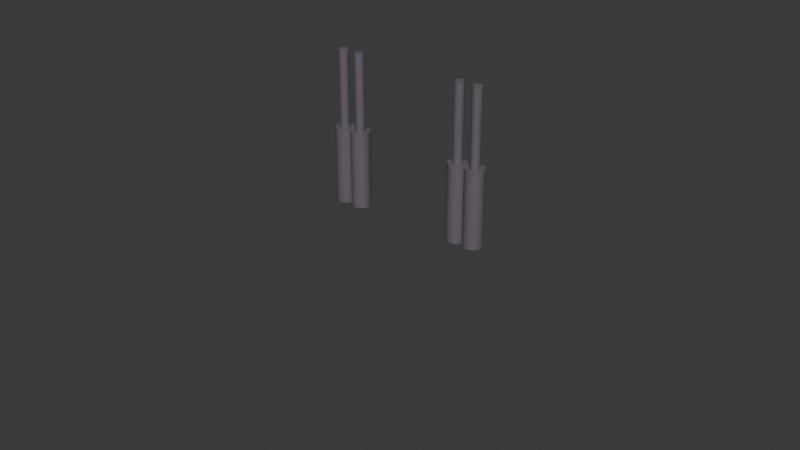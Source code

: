 # Source: metaball-truck.blend  (saved by Blender 5.1.30; exported with 4.5.12 LTS)
import bpy
from mathutils import Matrix  # noqa: F401  (used for matrix-valued properties, if any)

bpy.ops.wm.read_factory_settings(use_empty=True)
scene = bpy.context.scene
scene.name = 'Scene'

# ---- collections
col_truck = bpy.data.collections.new('Truck'); scene.collection.children.link(col_truck)

# ---- materials (node trees are filled in below, after node groups)
mat_red_light_material = bpy.data.materials.new('red-light-material')
mat_white_light_material = bpy.data.materials.new('white-light-material')
mat_glass_material = bpy.data.materials.new('glass-material')
mat_metal = bpy.data.materials.new('metal')
mat_bumper_material_001 = bpy.data.materials.new('bumper-material.001')
mat_truck_paint = bpy.data.materials.new('truck-paint')
mat_trailer_paint = bpy.data.materials.new('Trailer-paint')
mat_truck_paint_001 = bpy.data.materials.new('truck-paint.001')
mat_truck_paint_002 = bpy.data.materials.new('truck-paint.002')
mat_truck_paint_003 = bpy.data.materials.new('truck-paint.003')
mat_truck_paint_004 = bpy.data.materials.new('truck-paint.004')
mat_truck_paint_005 = bpy.data.materials.new('truck-paint.005')
mat_truck_paint_006 = bpy.data.materials.new('truck-paint.006')
mat_trailer_paint_002 = bpy.data.materials.new('Trailer-paint.002')
mat_trailer_paint_003 = bpy.data.materials.new('Trailer-paint.003')
mat_trailer_paint_004 = bpy.data.materials.new('Trailer-paint.004')

# ---- material node trees
mat_red_light_material.use_nodes = True; mat_red_light_material.node_tree.nodes.clear()
_N = mat_red_light_material.node_tree.nodes; _L = mat_red_light_material.node_tree.links
n0 = _N.new('ShaderNodeBsdfPrincipled'); n0.name = 'Principled BSDF'; n0.location = (-200, 100)
n1 = _N.new('ShaderNodeOutputMaterial'); n1.name = 'Material Output'; n1.location = (200, 100)
n2 = _N.new('ShaderNodeRGB'); n2.name = 'Color'; n2.location = (-390, 80)
n2.outputs[0].default_value = (0.5, 0.02561, 0.007975, 1.0)
_L.new(n0.outputs[0], n1.inputs[0])
_L.new(n2.outputs[0], n0.inputs[0])
n1.is_active_output = True
mat_white_light_material.use_nodes = True; mat_white_light_material.node_tree.nodes.clear()
_N = mat_white_light_material.node_tree.nodes; _L = mat_white_light_material.node_tree.links
n0 = _N.new('ShaderNodeBsdfPrincipled'); n0.name = 'Principled BSDF'; n0.location = (-200, 100)
n0.inputs[0].default_value = (0.8, 0.7563, 0.438, 1.0)
n1 = _N.new('ShaderNodeOutputMaterial'); n1.name = 'Material Output'; n1.location = (200, 100)
_L.new(n0.outputs[0], n1.inputs[0])
n1.is_active_output = True
mat_glass_material.use_nodes = True; mat_glass_material.node_tree.nodes.clear()
_N = mat_glass_material.node_tree.nodes; _L = mat_glass_material.node_tree.links
n0 = _N.new('ShaderNodeBsdfPrincipled'); n0.name = 'Principled BSDF'; n0.location = (-200, 100)
n1 = _N.new('ShaderNodeOutputMaterial'); n1.name = 'Material Output'; n1.location = (200, 100)
_L.new(n0.outputs[0], n1.inputs[0])
n1.is_active_output = True
mat_metal.use_nodes = True; mat_metal.node_tree.nodes.clear()
_N = mat_metal.node_tree.nodes; _L = mat_metal.node_tree.links
n0 = _N.new('ShaderNodeBsdfPrincipled'); n0.name = 'Principled BSDF'; n0.location = (-200, 100)
n0.inputs[0].default_value = (0.1435, 0.1226, 0.1503, 1.0)
n1 = _N.new('ShaderNodeOutputMaterial'); n1.name = 'Material Output'; n1.location = (200, 100)
_L.new(n0.outputs[0], n1.inputs[0])
n1.is_active_output = True
mat_bumper_material_001.use_nodes = True; mat_bumper_material_001.node_tree.nodes.clear()
_N = mat_bumper_material_001.node_tree.nodes; _L = mat_bumper_material_001.node_tree.links
n0 = _N.new('ShaderNodeBsdfPrincipled'); n0.name = 'Principled BSDF'; n0.location = (-200, 100)
n0.inputs[0].default_value = (0.1435, 0.1226, 0.1503, 1.0)
n1 = _N.new('ShaderNodeOutputMaterial'); n1.name = 'Material Output'; n1.location = (200, 100)
_L.new(n0.outputs[0], n1.inputs[0])
n1.is_active_output = True
mat_truck_paint.use_nodes = True; mat_truck_paint.node_tree.nodes.clear()
_N = mat_truck_paint.node_tree.nodes; _L = mat_truck_paint.node_tree.links
n0 = _N.new('ShaderNodeBsdfPrincipled'); n0.name = 'Principled BSDF'; n0.location = (-200, 100)
n0.inputs[0].default_value = (0.5889, 0.04716, 0.01093, 1.0)
n1 = _N.new('ShaderNodeOutputMaterial'); n1.name = 'Material Output'; n1.location = (200, 100)
_L.new(n0.outputs[0], n1.inputs[0])
n1.is_active_output = True
mat_trailer_paint.use_nodes = True; mat_trailer_paint.node_tree.nodes.clear()
_N = mat_trailer_paint.node_tree.nodes; _L = mat_trailer_paint.node_tree.links
n0 = _N.new('ShaderNodeBsdfPrincipled'); n0.name = 'Principled BSDF'; n0.location = (-200, 100)
n0.inputs[0].default_value = (0.5889, 0.5319, 0.4551, 1.0)
n1 = _N.new('ShaderNodeOutputMaterial'); n1.name = 'Material Output'; n1.location = (200, 100)
_L.new(n0.outputs[0], n1.inputs[0])
n1.is_active_output = True
mat_truck_paint_001.use_nodes = True; mat_truck_paint_001.node_tree.nodes.clear()
_N = mat_truck_paint_001.node_tree.nodes; _L = mat_truck_paint_001.node_tree.links
n0 = _N.new('ShaderNodeBsdfPrincipled'); n0.name = 'Principled BSDF'; n0.location = (-200, 100)
n0.inputs[0].default_value = (0.5889, 0.04716, 0.01093, 1.0)
n1 = _N.new('ShaderNodeOutputMaterial'); n1.name = 'Material Output'; n1.location = (200, 100)
_L.new(n0.outputs[0], n1.inputs[0])
n1.is_active_output = True
mat_truck_paint_002.use_nodes = True; mat_truck_paint_002.node_tree.nodes.clear()
_N = mat_truck_paint_002.node_tree.nodes; _L = mat_truck_paint_002.node_tree.links
n0 = _N.new('ShaderNodeBsdfPrincipled'); n0.name = 'Principled BSDF'; n0.location = (-200, 100)
n0.inputs[0].default_value = (0.5889, 0.04716, 0.01093, 1.0)
n1 = _N.new('ShaderNodeOutputMaterial'); n1.name = 'Material Output'; n1.location = (200, 100)
_L.new(n0.outputs[0], n1.inputs[0])
n1.is_active_output = True
mat_truck_paint_003.use_nodes = True; mat_truck_paint_003.node_tree.nodes.clear()
_N = mat_truck_paint_003.node_tree.nodes; _L = mat_truck_paint_003.node_tree.links
n0 = _N.new('ShaderNodeBsdfPrincipled'); n0.name = 'Principled BSDF'; n0.location = (-200, 100)
n0.inputs[0].default_value = (0.5889, 0.04716, 0.01093, 1.0)
n1 = _N.new('ShaderNodeOutputMaterial'); n1.name = 'Material Output'; n1.location = (200, 100)
_L.new(n0.outputs[0], n1.inputs[0])
n1.is_active_output = True
mat_truck_paint_004.use_nodes = True; mat_truck_paint_004.node_tree.nodes.clear()
_N = mat_truck_paint_004.node_tree.nodes; _L = mat_truck_paint_004.node_tree.links
n0 = _N.new('ShaderNodeBsdfPrincipled'); n0.name = 'Principled BSDF'; n0.location = (-200, 100)
n0.inputs[0].default_value = (0.5889, 0.04716, 0.01093, 1.0)
n1 = _N.new('ShaderNodeOutputMaterial'); n1.name = 'Material Output'; n1.location = (200, 100)
_L.new(n0.outputs[0], n1.inputs[0])
n1.is_active_output = True
mat_truck_paint_005.use_nodes = True; mat_truck_paint_005.node_tree.nodes.clear()
_N = mat_truck_paint_005.node_tree.nodes; _L = mat_truck_paint_005.node_tree.links
n0 = _N.new('ShaderNodeBsdfPrincipled'); n0.name = 'Principled BSDF'; n0.location = (-200, 100)
n0.inputs[0].default_value = (0.5889, 0.04716, 0.01093, 1.0)
n1 = _N.new('ShaderNodeOutputMaterial'); n1.name = 'Material Output'; n1.location = (200, 100)
_L.new(n0.outputs[0], n1.inputs[0])
n1.is_active_output = True
mat_truck_paint_006.use_nodes = True; mat_truck_paint_006.node_tree.nodes.clear()
_N = mat_truck_paint_006.node_tree.nodes; _L = mat_truck_paint_006.node_tree.links
n0 = _N.new('ShaderNodeBsdfPrincipled'); n0.name = 'Principled BSDF'; n0.location = (-200, 100)
n0.inputs[0].default_value = (0.5889, 0.04716, 0.01093, 1.0)
n1 = _N.new('ShaderNodeOutputMaterial'); n1.name = 'Material Output'; n1.location = (200, 100)
_L.new(n0.outputs[0], n1.inputs[0])
n1.is_active_output = True
mat_trailer_paint_002.use_nodes = True; mat_trailer_paint_002.node_tree.nodes.clear()
_N = mat_trailer_paint_002.node_tree.nodes; _L = mat_trailer_paint_002.node_tree.links
n0 = _N.new('ShaderNodeBsdfPrincipled'); n0.name = 'Principled BSDF'; n0.location = (-200, 100)
n0.inputs[0].default_value = (0.5889, 0.5319, 0.4551, 1.0)
n1 = _N.new('ShaderNodeOutputMaterial'); n1.name = 'Material Output'; n1.location = (200, 100)
_L.new(n0.outputs[0], n1.inputs[0])
n1.is_active_output = True
mat_trailer_paint_003.use_nodes = True; mat_trailer_paint_003.node_tree.nodes.clear()
_N = mat_trailer_paint_003.node_tree.nodes; _L = mat_trailer_paint_003.node_tree.links
n0 = _N.new('ShaderNodeBsdfPrincipled'); n0.name = 'Principled BSDF'; n0.location = (-200, 100)
n0.inputs[0].default_value = (0.5889, 0.5319, 0.4551, 1.0)
n1 = _N.new('ShaderNodeOutputMaterial'); n1.name = 'Material Output'; n1.location = (200, 100)
_L.new(n0.outputs[0], n1.inputs[0])
n1.is_active_output = True
mat_trailer_paint_004.use_nodes = True; mat_trailer_paint_004.node_tree.nodes.clear()
_N = mat_trailer_paint_004.node_tree.nodes; _L = mat_trailer_paint_004.node_tree.links
n0 = _N.new('ShaderNodeBsdfPrincipled'); n0.name = 'Principled BSDF'; n0.location = (-200, 100)
n0.inputs[0].default_value = (0.5889, 0.5319, 0.4551, 1.0)
n1 = _N.new('ShaderNodeOutputMaterial'); n1.name = 'Material Output'; n1.location = (200, 100)
_L.new(n0.outputs[0], n1.inputs[0])
n1.is_active_output = True

# ---- world
world_world = bpy.data.worlds.new('World'); scene.world = world_world
world_world.use_nodes = True; world_world.node_tree.nodes.clear()
_N = world_world.node_tree.nodes; _L = world_world.node_tree.links
n0 = _N.new('ShaderNodeOutputWorld'); n0.name = 'World Output'; n0.location = (200, 100)
n1 = _N.new('ShaderNodeBackground'); n1.name = 'Background'; n1.location = (-200, 100)
n1.inputs[0].default_value = (0.05088, 0.05088, 0.05088, 1.0)
_L.new(n1.outputs[0], n0.inputs[0])
n0.is_active_output = True
world_world.color = (0.05088, 0.05088, 0.05088)
world_world.sun_shadow_jitter_overblur = 0.0

# ---- meshes
me_cylinder_003 = bpy.data.meshes.new('Cylinder.003')
me_cylinder_003.from_pydata([(0.0, 0.1, -0.1), (0.0, 0.1, 0.1), (0.01951, 0.09808, -0.1), (0.01951, 0.09808, 0.1), (0.03827, 0.09239, -0.1), (0.03827, 0.09239, 0.1), (0.05556, 0.08315, -0.1), (0.05556, 0.08315, 0.1), (0.07071, 0.07071, -0.1), (0.07071, 0.07071, 0.1), (0.08315, 0.05556, -0.1), (0.08315, 0.05556, 0.1), (0.09239, 0.03827, -0.1), (0.09239, 0.03827, 0.1), (0.09808, 0.01951, -0.1), (0.09808, 0.01951, 0.1), (0.1, 0.0, -0.1), (0.1, 0.0, 0.1), (0.09808, -0.01951, -0.1), (0.09808, -0.01951, 0.1), (0.09239, -0.03827, -0.1), (0.09239, -0.03827, 0.1), (0.08315, -0.05556, -0.1), (0.08315, -0.05556, 0.1), (0.07071, -0.07071, -0.1), (0.07071, -0.07071, 0.1), (0.05556, -0.08315, -0.1), (0.05556, -0.08315, 0.1), (0.03827, -0.09239, -0.1), (0.03827, -0.09239, 0.1), (0.01951, -0.09808, -0.1), (0.01951, -0.09808, 0.1), (0.0, -0.1, -0.1), (0.0, -0.1, 0.1), (-0.01951, -0.09808, -0.1), (-0.01951, -0.09808, 0.1), (-0.03827, -0.09239, -0.1), (-0.03827, -0.09239, 0.1), (-0.05556, -0.08315, -0.1), (-0.05556, -0.08315, 0.1), (-0.07071, -0.07071, -0.1), (-0.07071, -0.07071, 0.1), (-0.08315, -0.05556, -0.1), (-0.08315, -0.05556, 0.1), (-0.09239, -0.03827, -0.1), (-0.09239, -0.03827, 0.1), (-0.09808, -0.01951, -0.1), (-0.09808, -0.01951, 0.1), (-0.1, 0.0, -0.1), (-0.1, 0.0, 0.1), (-0.09808, 0.01951, -0.1), (-0.09808, 0.01951, 0.1), (-0.09239, 0.03827, -0.1), (-0.09239, 0.03827, 0.1), (-0.08315, 0.05556, -0.1), (-0.08315, 0.05556, 0.1), (-0.07071, 0.07071, -0.1), (-0.07071, 0.07071, 0.1), (-0.05556, 0.08315, -0.1), (-0.05556, 0.08315, 0.1), (-0.03827, 0.09239, -0.1), (-0.03827, 0.09239, 0.1), (-0.01951, 0.09808, -0.1), (-0.01951, 0.09808, 0.1)], [], [(0, 1, 3, 2), (2, 3, 5, 4), (4, 5, 7, 6), (6, 7, 9, 8), (8, 9, 11, 10), (10, 11, 13, 12), (12, 13, 15, 14), (14, 15, 17, 16), (16, 17, 19, 18), (18, 19, 21, 20), (20, 21, 23, 22), (22, 23, 25, 24), (24, 25, 27, 26), (26, 27, 29, 28), (28, 29, 31, 30), (30, 31, 33, 32), (32, 33, 35, 34), (34, 35, 37, 36), (36, 37, 39, 38), (38, 39, 41, 40), (40, 41, 43, 42), (42, 43, 45, 44), (44, 45, 47, 46), (46, 47, 49, 48), (48, 49, 51, 50), (50, 51, 53, 52), (52, 53, 55, 54), (54, 55, 57, 56), (56, 57, 59, 58), (58, 59, 61, 60), (3, 1, 63, 61, 59, 57, 55, 53, 51, 49, 47, 45, 43, 41, 39, 37, 35, 33, 31, 29, 27, 25, 23, 21, 19, 17, 15, 13, 11, 9, 7, 5), (60, 61, 63, 62), (62, 63, 1, 0), (0, 2, 4, 6, 8, 10, 12, 14, 16, 18, 20, 22, 24, 26, 28, 30, 32, 34, 36, 38, 40, 42, 44, 46, 48, 50, 52, 54, 56, 58, 60, 62)])
_uv = me_cylinder_003.uv_layers.new(name='UVMap')
_uv.uv.foreach_set('vector', [1.0, 0.5, 1.0, 1.0, 0.9688, 1.0, 0.9688, 0.5, 0.9688, 0.5, 0.9688, 1.0, 0.9375, 1.0, 0.9375, 0.5, 0.9375, 0.5, 0.9375, 1.0, 0.9062, 1.0, 0.9062, 0.5, 0.9062, 0.5, 0.9062, 1.0, 0.875, 1.0, 0.875, 0.5, 0.875, 0.5, 0.875, 1.0, 0.8438, 1.0, 0.8438, 0.5, 0.8438, 0.5, 0.8438, 1.0, 0.8125, 1.0, 0.8125, 0.5, 0.8125, 0.5, 0.8125, 1.0, 0.7812, 1.0, 0.7812, 0.5, 0.7812, 0.5, 0.7812, 1.0, 0.75, 1.0, 0.75, 0.5, 0.75, 0.5, 0.75, 1.0, 0.7188, 1.0, 0.7188, 0.5, 0.7188, 0.5, 0.7188, 1.0, 0.6875, 1.0, 0.6875, 0.5, 0.6875, 0.5, 0.6875, 1.0, 0.6562, 1.0, 0.6562, 0.5, 0.6562, 0.5, 0.6562, 1.0, 0.625, 1.0, 0.625, 0.5, 0.625, 0.5, 0.625, 1.0, 0.5938, 1.0, 0.5938, 0.5, 0.5938, 0.5, 0.5938, 1.0, 0.5625, 1.0, 0.5625, 0.5, 0.5625, 0.5, 0.5625, 1.0, 0.5312, 1.0, 0.5312, 0.5, 0.5312, 0.5, 0.5312, 1.0, 0.5, 1.0, 0.5, 0.5, 0.5, 0.5, 0.5, 1.0, 0.4688, 1.0, 0.4688, 0.5, 0.4688, 0.5, 0.4688, 1.0, 0.4375, 1.0, 0.4375, 0.5, 0.4375, 0.5, 0.4375, 1.0, 0.4062, 1.0, 0.4062, 0.5, 0.4062, 0.5, 0.4062, 1.0, 0.375, 1.0, 0.375, 0.5, 0.375, 0.5, 0.375, 1.0, 0.3438, 1.0, 0.3438, 0.5, 0.3438, 0.5, 0.3438, 1.0, 0.3125, 1.0, 0.3125, 0.5, 0.3125, 0.5, 0.3125, 1.0, 0.2812, 1.0, 0.2812, 0.5, 0.2812, 0.5, 0.2812, 1.0, 0.25, 1.0, 0.25, 0.5, 0.25, 0.5, 0.25, 1.0, 0.2188, 1.0, 0.2188, 0.5, 0.2188, 0.5, 0.2188, 1.0, 0.1875, 1.0, 0.1875, 0.5, 0.1875, 0.5, 0.1875, 1.0, 0.1562, 1.0, 0.1562, 0.5, 0.1562, 0.5, 0.1562, 1.0, 0.125, 1.0, 0.125, 0.5, 0.125, 0.5, 0.125, 1.0, 0.09375, 1.0, 0.09375, 0.5, 0.09375, 0.5, 0.09375, 1.0, 0.0625, 1.0, 0.0625, 0.5, 0.2968, 0.4854, 0.25, 0.49, 0.2032, 0.4854, 0.1582, 0.4717, 0.1167, 0.4496, 0.08029, 0.4197, 0.05045, 0.3833, 0.02827, 0.3418, 0.01461, 0.2968, 0.01, 0.25, 0.01461, 0.2032, 0.02827, 0.1582, 0.05045, 0.1167, 0.08029, 0.08029, 0.1167, 0.05045, 0.1582, 0.02827, 0.2032, 0.01461, 0.25, 0.01, 0.2968, 0.01461, 0.3418, 0.02827, 0.3833, 0.05045, 0.4197, 0.08029, 0.4496, 0.1167, 0.4717, 0.1582, 0.4854, 0.2032, 0.49, 0.25, 0.4854, 0.2968, 0.4717, 0.3418, 0.4496, 0.3833, 0.4197, 0.4197, 0.3833, 0.4496, 0.3418, 0.4717, 0.0625, 0.5, 0.0625, 1.0, 0.03125, 1.0, 0.03125, 0.5, 0.03125, 0.5, 0.03125, 1.0, 0.0, 1.0, 0.0, 0.5, 0.75, 0.49, 0.7968, 0.4854, 0.8418, 0.4717, 0.8833, 0.4496, 0.9197, 0.4197, 0.9496, 0.3833, 0.9717, 0.3418, 0.9854, 0.2968, 0.99, 0.25, 0.9854, 0.2032, 0.9717, 0.1582, 0.9496, 0.1167, 0.9197, 0.08029, 0.8833, 0.05045, 0.8418, 0.02827, 0.7968, 0.01461, 0.75, 0.01, 0.7032, 0.01461, 0.6582, 0.02827, 0.6167, 0.05045, 0.5803, 0.08029, 0.5504, 0.1167, 0.5283, 0.1582, 0.5146, 0.2032, 0.51, 0.25, 0.5146, 0.2968, 0.5283, 0.3418, 0.5504, 0.3833, 0.5803, 0.4197, 0.6167, 0.4496, 0.6582, 0.4717, 0.7032, 0.4854])
me_cylinder_003.materials.append(mat_metal)
me_cylinder_003.update()
me_cylinder_006 = bpy.data.meshes.new('Cylinder.006')
me_cylinder_006.from_pydata([(0.0, 0.1, -0.1), (0.0, 0.1, 0.1), (0.01951, 0.09808, -0.1), (0.01951, 0.09808, 0.1), (0.03827, 0.09239, -0.1), (0.03827, 0.09239, 0.1), (0.05556, 0.08315, -0.1), (0.05556, 0.08315, 0.1), (0.07071, 0.07071, -0.1), (0.07071, 0.07071, 0.1), (0.08315, 0.05556, -0.1), (0.08315, 0.05556, 0.1), (0.09239, 0.03827, -0.1), (0.09239, 0.03827, 0.1), (0.09808, 0.01951, -0.1), (0.09808, 0.01951, 0.1), (0.1, 0.0, -0.1), (0.1, 0.0, 0.1), (0.09808, -0.01951, -0.1), (0.09808, -0.01951, 0.1), (0.09239, -0.03827, -0.1), (0.09239, -0.03827, 0.1), (0.08315, -0.05556, -0.1), (0.08315, -0.05556, 0.1), (0.07071, -0.07071, -0.1), (0.07071, -0.07071, 0.1), (0.05556, -0.08315, -0.1), (0.05556, -0.08315, 0.1), (0.03827, -0.09239, -0.1), (0.03827, -0.09239, 0.1), (0.01951, -0.09808, -0.1), (0.01951, -0.09808, 0.1), (0.0, -0.1, -0.1), (0.0, -0.1, 0.1), (-0.01951, -0.09808, -0.1), (-0.01951, -0.09808, 0.1), (-0.03827, -0.09239, -0.1), (-0.03827, -0.09239, 0.1), (-0.05556, -0.08315, -0.1), (-0.05556, -0.08315, 0.1), (-0.07071, -0.07071, -0.1), (-0.07071, -0.07071, 0.1), (-0.08315, -0.05556, -0.1), (-0.08315, -0.05556, 0.1), (-0.09239, -0.03827, -0.1), (-0.09239, -0.03827, 0.1), (-0.09808, -0.01951, -0.1), (-0.09808, -0.01951, 0.1), (-0.1, 0.0, -0.1), (-0.1, 0.0, 0.1), (-0.09808, 0.01951, -0.1), (-0.09808, 0.01951, 0.1), (-0.09239, 0.03827, -0.1), (-0.09239, 0.03827, 0.1), (-0.08315, 0.05556, -0.1), (-0.08315, 0.05556, 0.1), (-0.07071, 0.07071, -0.1), (-0.07071, 0.07071, 0.1), (-0.05556, 0.08315, -0.1), (-0.05556, 0.08315, 0.1), (-0.03827, 0.09239, -0.1), (-0.03827, 0.09239, 0.1), (-0.01951, 0.09808, -0.1), (-0.01951, 0.09808, 0.1)], [], [(0, 1, 3, 2), (2, 3, 5, 4), (4, 5, 7, 6), (6, 7, 9, 8), (8, 9, 11, 10), (10, 11, 13, 12), (12, 13, 15, 14), (14, 15, 17, 16), (16, 17, 19, 18), (18, 19, 21, 20), (20, 21, 23, 22), (22, 23, 25, 24), (24, 25, 27, 26), (26, 27, 29, 28), (28, 29, 31, 30), (30, 31, 33, 32), (32, 33, 35, 34), (34, 35, 37, 36), (36, 37, 39, 38), (38, 39, 41, 40), (40, 41, 43, 42), (42, 43, 45, 44), (44, 45, 47, 46), (46, 47, 49, 48), (48, 49, 51, 50), (50, 51, 53, 52), (52, 53, 55, 54), (54, 55, 57, 56), (56, 57, 59, 58), (58, 59, 61, 60), (3, 1, 63, 61, 59, 57, 55, 53, 51, 49, 47, 45, 43, 41, 39, 37, 35, 33, 31, 29, 27, 25, 23, 21, 19, 17, 15, 13, 11, 9, 7, 5), (60, 61, 63, 62), (62, 63, 1, 0), (0, 2, 4, 6, 8, 10, 12, 14, 16, 18, 20, 22, 24, 26, 28, 30, 32, 34, 36, 38, 40, 42, 44, 46, 48, 50, 52, 54, 56, 58, 60, 62)])
_uv = me_cylinder_006.uv_layers.new(name='UVMap')
_uv.uv.foreach_set('vector', [1.0, 0.5, 1.0, 1.0, 0.9688, 1.0, 0.9688, 0.5, 0.9688, 0.5, 0.9688, 1.0, 0.9375, 1.0, 0.9375, 0.5, 0.9375, 0.5, 0.9375, 1.0, 0.9062, 1.0, 0.9062, 0.5, 0.9062, 0.5, 0.9062, 1.0, 0.875, 1.0, 0.875, 0.5, 0.875, 0.5, 0.875, 1.0, 0.8438, 1.0, 0.8438, 0.5, 0.8438, 0.5, 0.8438, 1.0, 0.8125, 1.0, 0.8125, 0.5, 0.8125, 0.5, 0.8125, 1.0, 0.7812, 1.0, 0.7812, 0.5, 0.7812, 0.5, 0.7812, 1.0, 0.75, 1.0, 0.75, 0.5, 0.75, 0.5, 0.75, 1.0, 0.7188, 1.0, 0.7188, 0.5, 0.7188, 0.5, 0.7188, 1.0, 0.6875, 1.0, 0.6875, 0.5, 0.6875, 0.5, 0.6875, 1.0, 0.6562, 1.0, 0.6562, 0.5, 0.6562, 0.5, 0.6562, 1.0, 0.625, 1.0, 0.625, 0.5, 0.625, 0.5, 0.625, 1.0, 0.5938, 1.0, 0.5938, 0.5, 0.5938, 0.5, 0.5938, 1.0, 0.5625, 1.0, 0.5625, 0.5, 0.5625, 0.5, 0.5625, 1.0, 0.5312, 1.0, 0.5312, 0.5, 0.5312, 0.5, 0.5312, 1.0, 0.5, 1.0, 0.5, 0.5, 0.5, 0.5, 0.5, 1.0, 0.4688, 1.0, 0.4688, 0.5, 0.4688, 0.5, 0.4688, 1.0, 0.4375, 1.0, 0.4375, 0.5, 0.4375, 0.5, 0.4375, 1.0, 0.4062, 1.0, 0.4062, 0.5, 0.4062, 0.5, 0.4062, 1.0, 0.375, 1.0, 0.375, 0.5, 0.375, 0.5, 0.375, 1.0, 0.3438, 1.0, 0.3438, 0.5, 0.3438, 0.5, 0.3438, 1.0, 0.3125, 1.0, 0.3125, 0.5, 0.3125, 0.5, 0.3125, 1.0, 0.2812, 1.0, 0.2812, 0.5, 0.2812, 0.5, 0.2812, 1.0, 0.25, 1.0, 0.25, 0.5, 0.25, 0.5, 0.25, 1.0, 0.2188, 1.0, 0.2188, 0.5, 0.2188, 0.5, 0.2188, 1.0, 0.1875, 1.0, 0.1875, 0.5, 0.1875, 0.5, 0.1875, 1.0, 0.1562, 1.0, 0.1562, 0.5, 0.1562, 0.5, 0.1562, 1.0, 0.125, 1.0, 0.125, 0.5, 0.125, 0.5, 0.125, 1.0, 0.09375, 1.0, 0.09375, 0.5, 0.09375, 0.5, 0.09375, 1.0, 0.0625, 1.0, 0.0625, 0.5, 0.2968, 0.4854, 0.25, 0.49, 0.2032, 0.4854, 0.1582, 0.4717, 0.1167, 0.4496, 0.08029, 0.4197, 0.05045, 0.3833, 0.02827, 0.3418, 0.01461, 0.2968, 0.01, 0.25, 0.01461, 0.2032, 0.02827, 0.1582, 0.05045, 0.1167, 0.08029, 0.08029, 0.1167, 0.05045, 0.1582, 0.02827, 0.2032, 0.01461, 0.25, 0.01, 0.2968, 0.01461, 0.3418, 0.02827, 0.3833, 0.05045, 0.4197, 0.08029, 0.4496, 0.1167, 0.4717, 0.1582, 0.4854, 0.2032, 0.49, 0.25, 0.4854, 0.2968, 0.4717, 0.3418, 0.4496, 0.3833, 0.4197, 0.4197, 0.3833, 0.4496, 0.3418, 0.4717, 0.0625, 0.5, 0.0625, 1.0, 0.03125, 1.0, 0.03125, 0.5, 0.03125, 0.5, 0.03125, 1.0, 0.0, 1.0, 0.0, 0.5, 0.75, 0.49, 0.7968, 0.4854, 0.8418, 0.4717, 0.8833, 0.4496, 0.9197, 0.4197, 0.9496, 0.3833, 0.9717, 0.3418, 0.9854, 0.2968, 0.99, 0.25, 0.9854, 0.2032, 0.9717, 0.1582, 0.9496, 0.1167, 0.9197, 0.08029, 0.8833, 0.05045, 0.8418, 0.02827, 0.7968, 0.01461, 0.75, 0.01, 0.7032, 0.01461, 0.6582, 0.02827, 0.6167, 0.05045, 0.5803, 0.08029, 0.5504, 0.1167, 0.5283, 0.1582, 0.5146, 0.2032, 0.51, 0.25, 0.5146, 0.2968, 0.5283, 0.3418, 0.5504, 0.3833, 0.5803, 0.4197, 0.6167, 0.4496, 0.6582, 0.4717, 0.7032, 0.4854])
me_cylinder_006.materials.append(mat_metal)
me_cylinder_006.update()
me_cylinder_009 = bpy.data.meshes.new('Cylinder.009')
me_cylinder_009.from_pydata([(0.0, 0.1, -0.1), (0.0, 0.1, 0.1), (0.01951, 0.09808, -0.1), (0.01951, 0.09808, 0.1), (0.03827, 0.09239, -0.1), (0.03827, 0.09239, 0.1), (0.05556, 0.08315, -0.1), (0.05556, 0.08315, 0.1), (0.07071, 0.07071, -0.1), (0.07071, 0.07071, 0.1), (0.08315, 0.05556, -0.1), (0.08315, 0.05556, 0.1), (0.09239, 0.03827, -0.1), (0.09239, 0.03827, 0.1), (0.09808, 0.01951, -0.1), (0.09808, 0.01951, 0.1), (0.1, 0.0, -0.1), (0.1, 0.0, 0.1), (0.09808, -0.01951, -0.1), (0.09808, -0.01951, 0.1), (0.09239, -0.03827, -0.1), (0.09239, -0.03827, 0.1), (0.08315, -0.05556, -0.1), (0.08315, -0.05556, 0.1), (0.07071, -0.07071, -0.1), (0.07071, -0.07071, 0.1), (0.05556, -0.08315, -0.1), (0.05556, -0.08315, 0.1), (0.03827, -0.09239, -0.1), (0.03827, -0.09239, 0.1), (0.01951, -0.09808, -0.1), (0.01951, -0.09808, 0.1), (0.0, -0.1, -0.1), (0.0, -0.1, 0.1), (-0.01951, -0.09808, -0.1), (-0.01951, -0.09808, 0.1), (-0.03827, -0.09239, -0.1), (-0.03827, -0.09239, 0.1), (-0.05556, -0.08315, -0.1), (-0.05556, -0.08315, 0.1), (-0.07071, -0.07071, -0.1), (-0.07071, -0.07071, 0.1), (-0.08315, -0.05556, -0.1), (-0.08315, -0.05556, 0.1), (-0.09239, -0.03827, -0.1), (-0.09239, -0.03827, 0.1), (-0.09808, -0.01951, -0.1), (-0.09808, -0.01951, 0.1), (-0.1, 0.0, -0.1), (-0.1, 0.0, 0.1), (-0.09808, 0.01951, -0.1), (-0.09808, 0.01951, 0.1), (-0.09239, 0.03827, -0.1), (-0.09239, 0.03827, 0.1), (-0.08315, 0.05556, -0.1), (-0.08315, 0.05556, 0.1), (-0.07071, 0.07071, -0.1), (-0.07071, 0.07071, 0.1), (-0.05556, 0.08315, -0.1), (-0.05556, 0.08315, 0.1), (-0.03827, 0.09239, -0.1), (-0.03827, 0.09239, 0.1), (-0.01951, 0.09808, -0.1), (-0.01951, 0.09808, 0.1)], [], [(0, 1, 3, 2), (2, 3, 5, 4), (4, 5, 7, 6), (6, 7, 9, 8), (8, 9, 11, 10), (10, 11, 13, 12), (12, 13, 15, 14), (14, 15, 17, 16), (16, 17, 19, 18), (18, 19, 21, 20), (20, 21, 23, 22), (22, 23, 25, 24), (24, 25, 27, 26), (26, 27, 29, 28), (28, 29, 31, 30), (30, 31, 33, 32), (32, 33, 35, 34), (34, 35, 37, 36), (36, 37, 39, 38), (38, 39, 41, 40), (40, 41, 43, 42), (42, 43, 45, 44), (44, 45, 47, 46), (46, 47, 49, 48), (48, 49, 51, 50), (50, 51, 53, 52), (52, 53, 55, 54), (54, 55, 57, 56), (56, 57, 59, 58), (58, 59, 61, 60), (3, 1, 63, 61, 59, 57, 55, 53, 51, 49, 47, 45, 43, 41, 39, 37, 35, 33, 31, 29, 27, 25, 23, 21, 19, 17, 15, 13, 11, 9, 7, 5), (60, 61, 63, 62), (62, 63, 1, 0), (0, 2, 4, 6, 8, 10, 12, 14, 16, 18, 20, 22, 24, 26, 28, 30, 32, 34, 36, 38, 40, 42, 44, 46, 48, 50, 52, 54, 56, 58, 60, 62)])
_uv = me_cylinder_009.uv_layers.new(name='UVMap')
_uv.uv.foreach_set('vector', [1.0, 0.5, 1.0, 1.0, 0.9688, 1.0, 0.9688, 0.5, 0.9688, 0.5, 0.9688, 1.0, 0.9375, 1.0, 0.9375, 0.5, 0.9375, 0.5, 0.9375, 1.0, 0.9062, 1.0, 0.9062, 0.5, 0.9062, 0.5, 0.9062, 1.0, 0.875, 1.0, 0.875, 0.5, 0.875, 0.5, 0.875, 1.0, 0.8438, 1.0, 0.8438, 0.5, 0.8438, 0.5, 0.8438, 1.0, 0.8125, 1.0, 0.8125, 0.5, 0.8125, 0.5, 0.8125, 1.0, 0.7812, 1.0, 0.7812, 0.5, 0.7812, 0.5, 0.7812, 1.0, 0.75, 1.0, 0.75, 0.5, 0.75, 0.5, 0.75, 1.0, 0.7188, 1.0, 0.7188, 0.5, 0.7188, 0.5, 0.7188, 1.0, 0.6875, 1.0, 0.6875, 0.5, 0.6875, 0.5, 0.6875, 1.0, 0.6562, 1.0, 0.6562, 0.5, 0.6562, 0.5, 0.6562, 1.0, 0.625, 1.0, 0.625, 0.5, 0.625, 0.5, 0.625, 1.0, 0.5938, 1.0, 0.5938, 0.5, 0.5938, 0.5, 0.5938, 1.0, 0.5625, 1.0, 0.5625, 0.5, 0.5625, 0.5, 0.5625, 1.0, 0.5312, 1.0, 0.5312, 0.5, 0.5312, 0.5, 0.5312, 1.0, 0.5, 1.0, 0.5, 0.5, 0.5, 0.5, 0.5, 1.0, 0.4688, 1.0, 0.4688, 0.5, 0.4688, 0.5, 0.4688, 1.0, 0.4375, 1.0, 0.4375, 0.5, 0.4375, 0.5, 0.4375, 1.0, 0.4062, 1.0, 0.4062, 0.5, 0.4062, 0.5, 0.4062, 1.0, 0.375, 1.0, 0.375, 0.5, 0.375, 0.5, 0.375, 1.0, 0.3438, 1.0, 0.3438, 0.5, 0.3438, 0.5, 0.3438, 1.0, 0.3125, 1.0, 0.3125, 0.5, 0.3125, 0.5, 0.3125, 1.0, 0.2812, 1.0, 0.2812, 0.5, 0.2812, 0.5, 0.2812, 1.0, 0.25, 1.0, 0.25, 0.5, 0.25, 0.5, 0.25, 1.0, 0.2188, 1.0, 0.2188, 0.5, 0.2188, 0.5, 0.2188, 1.0, 0.1875, 1.0, 0.1875, 0.5, 0.1875, 0.5, 0.1875, 1.0, 0.1562, 1.0, 0.1562, 0.5, 0.1562, 0.5, 0.1562, 1.0, 0.125, 1.0, 0.125, 0.5, 0.125, 0.5, 0.125, 1.0, 0.09375, 1.0, 0.09375, 0.5, 0.09375, 0.5, 0.09375, 1.0, 0.0625, 1.0, 0.0625, 0.5, 0.2968, 0.4854, 0.25, 0.49, 0.2032, 0.4854, 0.1582, 0.4717, 0.1167, 0.4496, 0.08029, 0.4197, 0.05045, 0.3833, 0.02827, 0.3418, 0.01461, 0.2968, 0.01, 0.25, 0.01461, 0.2032, 0.02827, 0.1582, 0.05045, 0.1167, 0.08029, 0.08029, 0.1167, 0.05045, 0.1582, 0.02827, 0.2032, 0.01461, 0.25, 0.01, 0.2968, 0.01461, 0.3418, 0.02827, 0.3833, 0.05045, 0.4197, 0.08029, 0.4496, 0.1167, 0.4717, 0.1582, 0.4854, 0.2032, 0.49, 0.25, 0.4854, 0.2968, 0.4717, 0.3418, 0.4496, 0.3833, 0.4197, 0.4197, 0.3833, 0.4496, 0.3418, 0.4717, 0.0625, 0.5, 0.0625, 1.0, 0.03125, 1.0, 0.03125, 0.5, 0.03125, 0.5, 0.03125, 1.0, 0.0, 1.0, 0.0, 0.5, 0.75, 0.49, 0.7968, 0.4854, 0.8418, 0.4717, 0.8833, 0.4496, 0.9197, 0.4197, 0.9496, 0.3833, 0.9717, 0.3418, 0.9854, 0.2968, 0.99, 0.25, 0.9854, 0.2032, 0.9717, 0.1582, 0.9496, 0.1167, 0.9197, 0.08029, 0.8833, 0.05045, 0.8418, 0.02827, 0.7968, 0.01461, 0.75, 0.01, 0.7032, 0.01461, 0.6582, 0.02827, 0.6167, 0.05045, 0.5803, 0.08029, 0.5504, 0.1167, 0.5283, 0.1582, 0.5146, 0.2032, 0.51, 0.25, 0.5146, 0.2968, 0.5283, 0.3418, 0.5504, 0.3833, 0.5803, 0.4197, 0.6167, 0.4496, 0.6582, 0.4717, 0.7032, 0.4854])
me_cylinder_009.materials.append(mat_metal)
me_cylinder_009.update()
me_cylinder_008 = bpy.data.meshes.new('Cylinder.008')
me_cylinder_008.from_pydata([(0.0, 0.1, -0.1), (0.0, 0.1, 0.1), (0.01951, 0.09808, -0.1), (0.01951, 0.09808, 0.1), (0.03827, 0.09239, -0.1), (0.03827, 0.09239, 0.1), (0.05556, 0.08315, -0.1), (0.05556, 0.08315, 0.1), (0.07071, 0.07071, -0.1), (0.07071, 0.07071, 0.1), (0.08315, 0.05556, -0.1), (0.08315, 0.05556, 0.1), (0.09239, 0.03827, -0.1), (0.09239, 0.03827, 0.1), (0.09808, 0.01951, -0.1), (0.09808, 0.01951, 0.1), (0.1, 0.0, -0.1), (0.1, 0.0, 0.1), (0.09808, -0.01951, -0.1), (0.09808, -0.01951, 0.1), (0.09239, -0.03827, -0.1), (0.09239, -0.03827, 0.1), (0.08315, -0.05556, -0.1), (0.08315, -0.05556, 0.1), (0.07071, -0.07071, -0.1), (0.07071, -0.07071, 0.1), (0.05556, -0.08315, -0.1), (0.05556, -0.08315, 0.1), (0.03827, -0.09239, -0.1), (0.03827, -0.09239, 0.1), (0.01951, -0.09808, -0.1), (0.01951, -0.09808, 0.1), (0.0, -0.1, -0.1), (0.0, -0.1, 0.1), (-0.01951, -0.09808, -0.1), (-0.01951, -0.09808, 0.1), (-0.03827, -0.09239, -0.1), (-0.03827, -0.09239, 0.1), (-0.05556, -0.08315, -0.1), (-0.05556, -0.08315, 0.1), (-0.07071, -0.07071, -0.1), (-0.07071, -0.07071, 0.1), (-0.08315, -0.05556, -0.1), (-0.08315, -0.05556, 0.1), (-0.09239, -0.03827, -0.1), (-0.09239, -0.03827, 0.1), (-0.09808, -0.01951, -0.1), (-0.09808, -0.01951, 0.1), (-0.1, 0.0, -0.1), (-0.1, 0.0, 0.1), (-0.09808, 0.01951, -0.1), (-0.09808, 0.01951, 0.1), (-0.09239, 0.03827, -0.1), (-0.09239, 0.03827, 0.1), (-0.08315, 0.05556, -0.1), (-0.08315, 0.05556, 0.1), (-0.07071, 0.07071, -0.1), (-0.07071, 0.07071, 0.1), (-0.05556, 0.08315, -0.1), (-0.05556, 0.08315, 0.1), (-0.03827, 0.09239, -0.1), (-0.03827, 0.09239, 0.1), (-0.01951, 0.09808, -0.1), (-0.01951, 0.09808, 0.1)], [], [(0, 1, 3, 2), (2, 3, 5, 4), (4, 5, 7, 6), (6, 7, 9, 8), (8, 9, 11, 10), (10, 11, 13, 12), (12, 13, 15, 14), (14, 15, 17, 16), (16, 17, 19, 18), (18, 19, 21, 20), (20, 21, 23, 22), (22, 23, 25, 24), (24, 25, 27, 26), (26, 27, 29, 28), (28, 29, 31, 30), (30, 31, 33, 32), (32, 33, 35, 34), (34, 35, 37, 36), (36, 37, 39, 38), (38, 39, 41, 40), (40, 41, 43, 42), (42, 43, 45, 44), (44, 45, 47, 46), (46, 47, 49, 48), (48, 49, 51, 50), (50, 51, 53, 52), (52, 53, 55, 54), (54, 55, 57, 56), (56, 57, 59, 58), (58, 59, 61, 60), (3, 1, 63, 61, 59, 57, 55, 53, 51, 49, 47, 45, 43, 41, 39, 37, 35, 33, 31, 29, 27, 25, 23, 21, 19, 17, 15, 13, 11, 9, 7, 5), (60, 61, 63, 62), (62, 63, 1, 0), (0, 2, 4, 6, 8, 10, 12, 14, 16, 18, 20, 22, 24, 26, 28, 30, 32, 34, 36, 38, 40, 42, 44, 46, 48, 50, 52, 54, 56, 58, 60, 62)])
_uv = me_cylinder_008.uv_layers.new(name='UVMap')
_uv.uv.foreach_set('vector', [1.0, 0.5, 1.0, 1.0, 0.9688, 1.0, 0.9688, 0.5, 0.9688, 0.5, 0.9688, 1.0, 0.9375, 1.0, 0.9375, 0.5, 0.9375, 0.5, 0.9375, 1.0, 0.9062, 1.0, 0.9062, 0.5, 0.9062, 0.5, 0.9062, 1.0, 0.875, 1.0, 0.875, 0.5, 0.875, 0.5, 0.875, 1.0, 0.8438, 1.0, 0.8438, 0.5, 0.8438, 0.5, 0.8438, 1.0, 0.8125, 1.0, 0.8125, 0.5, 0.8125, 0.5, 0.8125, 1.0, 0.7812, 1.0, 0.7812, 0.5, 0.7812, 0.5, 0.7812, 1.0, 0.75, 1.0, 0.75, 0.5, 0.75, 0.5, 0.75, 1.0, 0.7188, 1.0, 0.7188, 0.5, 0.7188, 0.5, 0.7188, 1.0, 0.6875, 1.0, 0.6875, 0.5, 0.6875, 0.5, 0.6875, 1.0, 0.6562, 1.0, 0.6562, 0.5, 0.6562, 0.5, 0.6562, 1.0, 0.625, 1.0, 0.625, 0.5, 0.625, 0.5, 0.625, 1.0, 0.5938, 1.0, 0.5938, 0.5, 0.5938, 0.5, 0.5938, 1.0, 0.5625, 1.0, 0.5625, 0.5, 0.5625, 0.5, 0.5625, 1.0, 0.5312, 1.0, 0.5312, 0.5, 0.5312, 0.5, 0.5312, 1.0, 0.5, 1.0, 0.5, 0.5, 0.5, 0.5, 0.5, 1.0, 0.4688, 1.0, 0.4688, 0.5, 0.4688, 0.5, 0.4688, 1.0, 0.4375, 1.0, 0.4375, 0.5, 0.4375, 0.5, 0.4375, 1.0, 0.4062, 1.0, 0.4062, 0.5, 0.4062, 0.5, 0.4062, 1.0, 0.375, 1.0, 0.375, 0.5, 0.375, 0.5, 0.375, 1.0, 0.3438, 1.0, 0.3438, 0.5, 0.3438, 0.5, 0.3438, 1.0, 0.3125, 1.0, 0.3125, 0.5, 0.3125, 0.5, 0.3125, 1.0, 0.2812, 1.0, 0.2812, 0.5, 0.2812, 0.5, 0.2812, 1.0, 0.25, 1.0, 0.25, 0.5, 0.25, 0.5, 0.25, 1.0, 0.2188, 1.0, 0.2188, 0.5, 0.2188, 0.5, 0.2188, 1.0, 0.1875, 1.0, 0.1875, 0.5, 0.1875, 0.5, 0.1875, 1.0, 0.1562, 1.0, 0.1562, 0.5, 0.1562, 0.5, 0.1562, 1.0, 0.125, 1.0, 0.125, 0.5, 0.125, 0.5, 0.125, 1.0, 0.09375, 1.0, 0.09375, 0.5, 0.09375, 0.5, 0.09375, 1.0, 0.0625, 1.0, 0.0625, 0.5, 0.2968, 0.4854, 0.25, 0.49, 0.2032, 0.4854, 0.1582, 0.4717, 0.1167, 0.4496, 0.08029, 0.4197, 0.05045, 0.3833, 0.02827, 0.3418, 0.01461, 0.2968, 0.01, 0.25, 0.01461, 0.2032, 0.02827, 0.1582, 0.05045, 0.1167, 0.08029, 0.08029, 0.1167, 0.05045, 0.1582, 0.02827, 0.2032, 0.01461, 0.25, 0.01, 0.2968, 0.01461, 0.3418, 0.02827, 0.3833, 0.05045, 0.4197, 0.08029, 0.4496, 0.1167, 0.4717, 0.1582, 0.4854, 0.2032, 0.49, 0.25, 0.4854, 0.2968, 0.4717, 0.3418, 0.4496, 0.3833, 0.4197, 0.4197, 0.3833, 0.4496, 0.3418, 0.4717, 0.0625, 0.5, 0.0625, 1.0, 0.03125, 1.0, 0.03125, 0.5, 0.03125, 0.5, 0.03125, 1.0, 0.0, 1.0, 0.0, 0.5, 0.75, 0.49, 0.7968, 0.4854, 0.8418, 0.4717, 0.8833, 0.4496, 0.9197, 0.4197, 0.9496, 0.3833, 0.9717, 0.3418, 0.9854, 0.2968, 0.99, 0.25, 0.9854, 0.2032, 0.9717, 0.1582, 0.9496, 0.1167, 0.9197, 0.08029, 0.8833, 0.05045, 0.8418, 0.02827, 0.7968, 0.01461, 0.75, 0.01, 0.7032, 0.01461, 0.6582, 0.02827, 0.6167, 0.05045, 0.5803, 0.08029, 0.5504, 0.1167, 0.5283, 0.1582, 0.5146, 0.2032, 0.51, 0.25, 0.5146, 0.2968, 0.5283, 0.3418, 0.5504, 0.3833, 0.5803, 0.4197, 0.6167, 0.4496, 0.6582, 0.4717, 0.7032, 0.4854])
me_cylinder_008.materials.append(mat_metal)
me_cylinder_008.update()
me_cylinder_010 = bpy.data.meshes.new('Cylinder.010')
me_cylinder_010.from_pydata([(0.0, 0.1, -0.1), (0.0, 0.1, 0.1), (0.01951, 0.09808, -0.1), (0.01951, 0.09808, 0.1), (0.03827, 0.09239, -0.1), (0.03827, 0.09239, 0.1), (0.05556, 0.08315, -0.1), (0.05556, 0.08315, 0.1), (0.07071, 0.07071, -0.1), (0.07071, 0.07071, 0.1), (0.08315, 0.05556, -0.1), (0.08315, 0.05556, 0.1), (0.09239, 0.03827, -0.1), (0.09239, 0.03827, 0.1), (0.09808, 0.01951, -0.1), (0.09808, 0.01951, 0.1), (0.1, 0.0, -0.1), (0.1, 0.0, 0.1), (0.09808, -0.01951, -0.1), (0.09808, -0.01951, 0.1), (0.09239, -0.03827, -0.1), (0.09239, -0.03827, 0.1), (0.08315, -0.05556, -0.1), (0.08315, -0.05556, 0.1), (0.07071, -0.07071, -0.1), (0.07071, -0.07071, 0.1), (0.05556, -0.08315, -0.1), (0.05556, -0.08315, 0.1), (0.03827, -0.09239, -0.1), (0.03827, -0.09239, 0.1), (0.01951, -0.09808, -0.1), (0.01951, -0.09808, 0.1), (0.0, -0.1, -0.1), (0.0, -0.1, 0.1), (-0.01951, -0.09808, -0.1), (-0.01951, -0.09808, 0.1), (-0.03827, -0.09239, -0.1), (-0.03827, -0.09239, 0.1), (-0.05556, -0.08315, -0.1), (-0.05556, -0.08315, 0.1), (-0.07071, -0.07071, -0.1), (-0.07071, -0.07071, 0.1), (-0.08315, -0.05556, -0.1), (-0.08315, -0.05556, 0.1), (-0.09239, -0.03827, -0.1), (-0.09239, -0.03827, 0.1), (-0.09808, -0.01951, -0.1), (-0.09808, -0.01951, 0.1), (-0.1, 0.0, -0.1), (-0.1, 0.0, 0.1), (-0.09808, 0.01951, -0.1), (-0.09808, 0.01951, 0.1), (-0.09239, 0.03827, -0.1), (-0.09239, 0.03827, 0.1), (-0.08315, 0.05556, -0.1), (-0.08315, 0.05556, 0.1), (-0.07071, 0.07071, -0.1), (-0.07071, 0.07071, 0.1), (-0.05556, 0.08315, -0.1), (-0.05556, 0.08315, 0.1), (-0.03827, 0.09239, -0.1), (-0.03827, 0.09239, 0.1), (-0.01951, 0.09808, -0.1), (-0.01951, 0.09808, 0.1)], [], [(0, 1, 3, 2), (2, 3, 5, 4), (4, 5, 7, 6), (6, 7, 9, 8), (8, 9, 11, 10), (10, 11, 13, 12), (12, 13, 15, 14), (14, 15, 17, 16), (16, 17, 19, 18), (18, 19, 21, 20), (20, 21, 23, 22), (22, 23, 25, 24), (24, 25, 27, 26), (26, 27, 29, 28), (28, 29, 31, 30), (30, 31, 33, 32), (32, 33, 35, 34), (34, 35, 37, 36), (36, 37, 39, 38), (38, 39, 41, 40), (40, 41, 43, 42), (42, 43, 45, 44), (44, 45, 47, 46), (46, 47, 49, 48), (48, 49, 51, 50), (50, 51, 53, 52), (52, 53, 55, 54), (54, 55, 57, 56), (56, 57, 59, 58), (58, 59, 61, 60), (3, 1, 63, 61, 59, 57, 55, 53, 51, 49, 47, 45, 43, 41, 39, 37, 35, 33, 31, 29, 27, 25, 23, 21, 19, 17, 15, 13, 11, 9, 7, 5), (60, 61, 63, 62), (62, 63, 1, 0), (0, 2, 4, 6, 8, 10, 12, 14, 16, 18, 20, 22, 24, 26, 28, 30, 32, 34, 36, 38, 40, 42, 44, 46, 48, 50, 52, 54, 56, 58, 60, 62)])
_uv = me_cylinder_010.uv_layers.new(name='UVMap')
_uv.uv.foreach_set('vector', [1.0, 0.5, 1.0, 1.0, 0.9688, 1.0, 0.9688, 0.5, 0.9688, 0.5, 0.9688, 1.0, 0.9375, 1.0, 0.9375, 0.5, 0.9375, 0.5, 0.9375, 1.0, 0.9062, 1.0, 0.9062, 0.5, 0.9062, 0.5, 0.9062, 1.0, 0.875, 1.0, 0.875, 0.5, 0.875, 0.5, 0.875, 1.0, 0.8438, 1.0, 0.8438, 0.5, 0.8438, 0.5, 0.8438, 1.0, 0.8125, 1.0, 0.8125, 0.5, 0.8125, 0.5, 0.8125, 1.0, 0.7812, 1.0, 0.7812, 0.5, 0.7812, 0.5, 0.7812, 1.0, 0.75, 1.0, 0.75, 0.5, 0.75, 0.5, 0.75, 1.0, 0.7188, 1.0, 0.7188, 0.5, 0.7188, 0.5, 0.7188, 1.0, 0.6875, 1.0, 0.6875, 0.5, 0.6875, 0.5, 0.6875, 1.0, 0.6562, 1.0, 0.6562, 0.5, 0.6562, 0.5, 0.6562, 1.0, 0.625, 1.0, 0.625, 0.5, 0.625, 0.5, 0.625, 1.0, 0.5938, 1.0, 0.5938, 0.5, 0.5938, 0.5, 0.5938, 1.0, 0.5625, 1.0, 0.5625, 0.5, 0.5625, 0.5, 0.5625, 1.0, 0.5312, 1.0, 0.5312, 0.5, 0.5312, 0.5, 0.5312, 1.0, 0.5, 1.0, 0.5, 0.5, 0.5, 0.5, 0.5, 1.0, 0.4688, 1.0, 0.4688, 0.5, 0.4688, 0.5, 0.4688, 1.0, 0.4375, 1.0, 0.4375, 0.5, 0.4375, 0.5, 0.4375, 1.0, 0.4062, 1.0, 0.4062, 0.5, 0.4062, 0.5, 0.4062, 1.0, 0.375, 1.0, 0.375, 0.5, 0.375, 0.5, 0.375, 1.0, 0.3438, 1.0, 0.3438, 0.5, 0.3438, 0.5, 0.3438, 1.0, 0.3125, 1.0, 0.3125, 0.5, 0.3125, 0.5, 0.3125, 1.0, 0.2812, 1.0, 0.2812, 0.5, 0.2812, 0.5, 0.2812, 1.0, 0.25, 1.0, 0.25, 0.5, 0.25, 0.5, 0.25, 1.0, 0.2188, 1.0, 0.2188, 0.5, 0.2188, 0.5, 0.2188, 1.0, 0.1875, 1.0, 0.1875, 0.5, 0.1875, 0.5, 0.1875, 1.0, 0.1562, 1.0, 0.1562, 0.5, 0.1562, 0.5, 0.1562, 1.0, 0.125, 1.0, 0.125, 0.5, 0.125, 0.5, 0.125, 1.0, 0.09375, 1.0, 0.09375, 0.5, 0.09375, 0.5, 0.09375, 1.0, 0.0625, 1.0, 0.0625, 0.5, 0.2968, 0.4854, 0.25, 0.49, 0.2032, 0.4854, 0.1582, 0.4717, 0.1167, 0.4496, 0.08029, 0.4197, 0.05045, 0.3833, 0.02827, 0.3418, 0.01461, 0.2968, 0.01, 0.25, 0.01461, 0.2032, 0.02827, 0.1582, 0.05045, 0.1167, 0.08029, 0.08029, 0.1167, 0.05045, 0.1582, 0.02827, 0.2032, 0.01461, 0.25, 0.01, 0.2968, 0.01461, 0.3418, 0.02827, 0.3833, 0.05045, 0.4197, 0.08029, 0.4496, 0.1167, 0.4717, 0.1582, 0.4854, 0.2032, 0.49, 0.25, 0.4854, 0.2968, 0.4717, 0.3418, 0.4496, 0.3833, 0.4197, 0.4197, 0.3833, 0.4496, 0.3418, 0.4717, 0.0625, 0.5, 0.0625, 1.0, 0.03125, 1.0, 0.03125, 0.5, 0.03125, 0.5, 0.03125, 1.0, 0.0, 1.0, 0.0, 0.5, 0.75, 0.49, 0.7968, 0.4854, 0.8418, 0.4717, 0.8833, 0.4496, 0.9197, 0.4197, 0.9496, 0.3833, 0.9717, 0.3418, 0.9854, 0.2968, 0.99, 0.25, 0.9854, 0.2032, 0.9717, 0.1582, 0.9496, 0.1167, 0.9197, 0.08029, 0.8833, 0.05045, 0.8418, 0.02827, 0.7968, 0.01461, 0.75, 0.01, 0.7032, 0.01461, 0.6582, 0.02827, 0.6167, 0.05045, 0.5803, 0.08029, 0.5504, 0.1167, 0.5283, 0.1582, 0.5146, 0.2032, 0.51, 0.25, 0.5146, 0.2968, 0.5283, 0.3418, 0.5504, 0.3833, 0.5803, 0.4197, 0.6167, 0.4496, 0.6582, 0.4717, 0.7032, 0.4854])
me_cylinder_010.materials.append(mat_metal)
me_cylinder_010.update()
me_cylinder_011 = bpy.data.meshes.new('Cylinder.011')
me_cylinder_011.from_pydata([(0.0, 0.1, -0.1), (0.0, 0.1, 0.1), (0.01951, 0.09808, -0.1), (0.01951, 0.09808, 0.1), (0.03827, 0.09239, -0.1), (0.03827, 0.09239, 0.1), (0.05556, 0.08315, -0.1), (0.05556, 0.08315, 0.1), (0.07071, 0.07071, -0.1), (0.07071, 0.07071, 0.1), (0.08315, 0.05556, -0.1), (0.08315, 0.05556, 0.1), (0.09239, 0.03827, -0.1), (0.09239, 0.03827, 0.1), (0.09808, 0.01951, -0.1), (0.09808, 0.01951, 0.1), (0.1, 0.0, -0.1), (0.1, 0.0, 0.1), (0.09808, -0.01951, -0.1), (0.09808, -0.01951, 0.1), (0.09239, -0.03827, -0.1), (0.09239, -0.03827, 0.1), (0.08315, -0.05556, -0.1), (0.08315, -0.05556, 0.1), (0.07071, -0.07071, -0.1), (0.07071, -0.07071, 0.1), (0.05556, -0.08315, -0.1), (0.05556, -0.08315, 0.1), (0.03827, -0.09239, -0.1), (0.03827, -0.09239, 0.1), (0.01951, -0.09808, -0.1), (0.01951, -0.09808, 0.1), (0.0, -0.1, -0.1), (0.0, -0.1, 0.1), (-0.01951, -0.09808, -0.1), (-0.01951, -0.09808, 0.1), (-0.03827, -0.09239, -0.1), (-0.03827, -0.09239, 0.1), (-0.05556, -0.08315, -0.1), (-0.05556, -0.08315, 0.1), (-0.07071, -0.07071, -0.1), (-0.07071, -0.07071, 0.1), (-0.08315, -0.05556, -0.1), (-0.08315, -0.05556, 0.1), (-0.09239, -0.03827, -0.1), (-0.09239, -0.03827, 0.1), (-0.09808, -0.01951, -0.1), (-0.09808, -0.01951, 0.1), (-0.1, 0.0, -0.1), (-0.1, 0.0, 0.1), (-0.09808, 0.01951, -0.1), (-0.09808, 0.01951, 0.1), (-0.09239, 0.03827, -0.1), (-0.09239, 0.03827, 0.1), (-0.08315, 0.05556, -0.1), (-0.08315, 0.05556, 0.1), (-0.07071, 0.07071, -0.1), (-0.07071, 0.07071, 0.1), (-0.05556, 0.08315, -0.1), (-0.05556, 0.08315, 0.1), (-0.03827, 0.09239, -0.1), (-0.03827, 0.09239, 0.1), (-0.01951, 0.09808, -0.1), (-0.01951, 0.09808, 0.1)], [], [(0, 1, 3, 2), (2, 3, 5, 4), (4, 5, 7, 6), (6, 7, 9, 8), (8, 9, 11, 10), (10, 11, 13, 12), (12, 13, 15, 14), (14, 15, 17, 16), (16, 17, 19, 18), (18, 19, 21, 20), (20, 21, 23, 22), (22, 23, 25, 24), (24, 25, 27, 26), (26, 27, 29, 28), (28, 29, 31, 30), (30, 31, 33, 32), (32, 33, 35, 34), (34, 35, 37, 36), (36, 37, 39, 38), (38, 39, 41, 40), (40, 41, 43, 42), (42, 43, 45, 44), (44, 45, 47, 46), (46, 47, 49, 48), (48, 49, 51, 50), (50, 51, 53, 52), (52, 53, 55, 54), (54, 55, 57, 56), (56, 57, 59, 58), (58, 59, 61, 60), (3, 1, 63, 61, 59, 57, 55, 53, 51, 49, 47, 45, 43, 41, 39, 37, 35, 33, 31, 29, 27, 25, 23, 21, 19, 17, 15, 13, 11, 9, 7, 5), (60, 61, 63, 62), (62, 63, 1, 0), (0, 2, 4, 6, 8, 10, 12, 14, 16, 18, 20, 22, 24, 26, 28, 30, 32, 34, 36, 38, 40, 42, 44, 46, 48, 50, 52, 54, 56, 58, 60, 62)])
_uv = me_cylinder_011.uv_layers.new(name='UVMap')
_uv.uv.foreach_set('vector', [1.0, 0.5, 1.0, 1.0, 0.9688, 1.0, 0.9688, 0.5, 0.9688, 0.5, 0.9688, 1.0, 0.9375, 1.0, 0.9375, 0.5, 0.9375, 0.5, 0.9375, 1.0, 0.9062, 1.0, 0.9062, 0.5, 0.9062, 0.5, 0.9062, 1.0, 0.875, 1.0, 0.875, 0.5, 0.875, 0.5, 0.875, 1.0, 0.8438, 1.0, 0.8438, 0.5, 0.8438, 0.5, 0.8438, 1.0, 0.8125, 1.0, 0.8125, 0.5, 0.8125, 0.5, 0.8125, 1.0, 0.7812, 1.0, 0.7812, 0.5, 0.7812, 0.5, 0.7812, 1.0, 0.75, 1.0, 0.75, 0.5, 0.75, 0.5, 0.75, 1.0, 0.7188, 1.0, 0.7188, 0.5, 0.7188, 0.5, 0.7188, 1.0, 0.6875, 1.0, 0.6875, 0.5, 0.6875, 0.5, 0.6875, 1.0, 0.6562, 1.0, 0.6562, 0.5, 0.6562, 0.5, 0.6562, 1.0, 0.625, 1.0, 0.625, 0.5, 0.625, 0.5, 0.625, 1.0, 0.5938, 1.0, 0.5938, 0.5, 0.5938, 0.5, 0.5938, 1.0, 0.5625, 1.0, 0.5625, 0.5, 0.5625, 0.5, 0.5625, 1.0, 0.5312, 1.0, 0.5312, 0.5, 0.5312, 0.5, 0.5312, 1.0, 0.5, 1.0, 0.5, 0.5, 0.5, 0.5, 0.5, 1.0, 0.4688, 1.0, 0.4688, 0.5, 0.4688, 0.5, 0.4688, 1.0, 0.4375, 1.0, 0.4375, 0.5, 0.4375, 0.5, 0.4375, 1.0, 0.4062, 1.0, 0.4062, 0.5, 0.4062, 0.5, 0.4062, 1.0, 0.375, 1.0, 0.375, 0.5, 0.375, 0.5, 0.375, 1.0, 0.3438, 1.0, 0.3438, 0.5, 0.3438, 0.5, 0.3438, 1.0, 0.3125, 1.0, 0.3125, 0.5, 0.3125, 0.5, 0.3125, 1.0, 0.2812, 1.0, 0.2812, 0.5, 0.2812, 0.5, 0.2812, 1.0, 0.25, 1.0, 0.25, 0.5, 0.25, 0.5, 0.25, 1.0, 0.2188, 1.0, 0.2188, 0.5, 0.2188, 0.5, 0.2188, 1.0, 0.1875, 1.0, 0.1875, 0.5, 0.1875, 0.5, 0.1875, 1.0, 0.1562, 1.0, 0.1562, 0.5, 0.1562, 0.5, 0.1562, 1.0, 0.125, 1.0, 0.125, 0.5, 0.125, 0.5, 0.125, 1.0, 0.09375, 1.0, 0.09375, 0.5, 0.09375, 0.5, 0.09375, 1.0, 0.0625, 1.0, 0.0625, 0.5, 0.2968, 0.4854, 0.25, 0.49, 0.2032, 0.4854, 0.1582, 0.4717, 0.1167, 0.4496, 0.08029, 0.4197, 0.05045, 0.3833, 0.02827, 0.3418, 0.01461, 0.2968, 0.01, 0.25, 0.01461, 0.2032, 0.02827, 0.1582, 0.05045, 0.1167, 0.08029, 0.08029, 0.1167, 0.05045, 0.1582, 0.02827, 0.2032, 0.01461, 0.25, 0.01, 0.2968, 0.01461, 0.3418, 0.02827, 0.3833, 0.05045, 0.4197, 0.08029, 0.4496, 0.1167, 0.4717, 0.1582, 0.4854, 0.2032, 0.49, 0.25, 0.4854, 0.2968, 0.4717, 0.3418, 0.4496, 0.3833, 0.4197, 0.4197, 0.3833, 0.4496, 0.3418, 0.4717, 0.0625, 0.5, 0.0625, 1.0, 0.03125, 1.0, 0.03125, 0.5, 0.03125, 0.5, 0.03125, 1.0, 0.0, 1.0, 0.0, 0.5, 0.75, 0.49, 0.7968, 0.4854, 0.8418, 0.4717, 0.8833, 0.4496, 0.9197, 0.4197, 0.9496, 0.3833, 0.9717, 0.3418, 0.9854, 0.2968, 0.99, 0.25, 0.9854, 0.2032, 0.9717, 0.1582, 0.9496, 0.1167, 0.9197, 0.08029, 0.8833, 0.05045, 0.8418, 0.02827, 0.7968, 0.01461, 0.75, 0.01, 0.7032, 0.01461, 0.6582, 0.02827, 0.6167, 0.05045, 0.5803, 0.08029, 0.5504, 0.1167, 0.5283, 0.1582, 0.5146, 0.2032, 0.51, 0.25, 0.5146, 0.2968, 0.5283, 0.3418, 0.5504, 0.3833, 0.5803, 0.4197, 0.6167, 0.4496, 0.6582, 0.4717, 0.7032, 0.4854])
me_cylinder_011.materials.append(mat_metal)
me_cylinder_011.update()
me_cylinder_012 = bpy.data.meshes.new('Cylinder.012')
me_cylinder_012.from_pydata([(0.0, 0.1, -0.1), (0.0, 0.1, 0.1), (0.01951, 0.09808, -0.1), (0.01951, 0.09808, 0.1), (0.03827, 0.09239, -0.1), (0.03827, 0.09239, 0.1), (0.05556, 0.08315, -0.1), (0.05556, 0.08315, 0.1), (0.07071, 0.07071, -0.1), (0.07071, 0.07071, 0.1), (0.08315, 0.05556, -0.1), (0.08315, 0.05556, 0.1), (0.09239, 0.03827, -0.1), (0.09239, 0.03827, 0.1), (0.09808, 0.01951, -0.1), (0.09808, 0.01951, 0.1), (0.1, 0.0, -0.1), (0.1, 0.0, 0.1), (0.09808, -0.01951, -0.1), (0.09808, -0.01951, 0.1), (0.09239, -0.03827, -0.1), (0.09239, -0.03827, 0.1), (0.08315, -0.05556, -0.1), (0.08315, -0.05556, 0.1), (0.07071, -0.07071, -0.1), (0.07071, -0.07071, 0.1), (0.05556, -0.08315, -0.1), (0.05556, -0.08315, 0.1), (0.03827, -0.09239, -0.1), (0.03827, -0.09239, 0.1), (0.01951, -0.09808, -0.1), (0.01951, -0.09808, 0.1), (0.0, -0.1, -0.1), (0.0, -0.1, 0.1), (-0.01951, -0.09808, -0.1), (-0.01951, -0.09808, 0.1), (-0.03827, -0.09239, -0.1), (-0.03827, -0.09239, 0.1), (-0.05556, -0.08315, -0.1), (-0.05556, -0.08315, 0.1), (-0.07071, -0.07071, -0.1), (-0.07071, -0.07071, 0.1), (-0.08315, -0.05556, -0.1), (-0.08315, -0.05556, 0.1), (-0.09239, -0.03827, -0.1), (-0.09239, -0.03827, 0.1), (-0.09808, -0.01951, -0.1), (-0.09808, -0.01951, 0.1), (-0.1, 0.0, -0.1), (-0.1, 0.0, 0.1), (-0.09808, 0.01951, -0.1), (-0.09808, 0.01951, 0.1), (-0.09239, 0.03827, -0.1), (-0.09239, 0.03827, 0.1), (-0.08315, 0.05556, -0.1), (-0.08315, 0.05556, 0.1), (-0.07071, 0.07071, -0.1), (-0.07071, 0.07071, 0.1), (-0.05556, 0.08315, -0.1), (-0.05556, 0.08315, 0.1), (-0.03827, 0.09239, -0.1), (-0.03827, 0.09239, 0.1), (-0.01951, 0.09808, -0.1), (-0.01951, 0.09808, 0.1)], [], [(0, 1, 3, 2), (2, 3, 5, 4), (4, 5, 7, 6), (6, 7, 9, 8), (8, 9, 11, 10), (10, 11, 13, 12), (12, 13, 15, 14), (14, 15, 17, 16), (16, 17, 19, 18), (18, 19, 21, 20), (20, 21, 23, 22), (22, 23, 25, 24), (24, 25, 27, 26), (26, 27, 29, 28), (28, 29, 31, 30), (30, 31, 33, 32), (32, 33, 35, 34), (34, 35, 37, 36), (36, 37, 39, 38), (38, 39, 41, 40), (40, 41, 43, 42), (42, 43, 45, 44), (44, 45, 47, 46), (46, 47, 49, 48), (48, 49, 51, 50), (50, 51, 53, 52), (52, 53, 55, 54), (54, 55, 57, 56), (56, 57, 59, 58), (58, 59, 61, 60), (3, 1, 63, 61, 59, 57, 55, 53, 51, 49, 47, 45, 43, 41, 39, 37, 35, 33, 31, 29, 27, 25, 23, 21, 19, 17, 15, 13, 11, 9, 7, 5), (60, 61, 63, 62), (62, 63, 1, 0), (0, 2, 4, 6, 8, 10, 12, 14, 16, 18, 20, 22, 24, 26, 28, 30, 32, 34, 36, 38, 40, 42, 44, 46, 48, 50, 52, 54, 56, 58, 60, 62)])
_uv = me_cylinder_012.uv_layers.new(name='UVMap')
_uv.uv.foreach_set('vector', [1.0, 0.5, 1.0, 1.0, 0.9688, 1.0, 0.9688, 0.5, 0.9688, 0.5, 0.9688, 1.0, 0.9375, 1.0, 0.9375, 0.5, 0.9375, 0.5, 0.9375, 1.0, 0.9062, 1.0, 0.9062, 0.5, 0.9062, 0.5, 0.9062, 1.0, 0.875, 1.0, 0.875, 0.5, 0.875, 0.5, 0.875, 1.0, 0.8438, 1.0, 0.8438, 0.5, 0.8438, 0.5, 0.8438, 1.0, 0.8125, 1.0, 0.8125, 0.5, 0.8125, 0.5, 0.8125, 1.0, 0.7812, 1.0, 0.7812, 0.5, 0.7812, 0.5, 0.7812, 1.0, 0.75, 1.0, 0.75, 0.5, 0.75, 0.5, 0.75, 1.0, 0.7188, 1.0, 0.7188, 0.5, 0.7188, 0.5, 0.7188, 1.0, 0.6875, 1.0, 0.6875, 0.5, 0.6875, 0.5, 0.6875, 1.0, 0.6562, 1.0, 0.6562, 0.5, 0.6562, 0.5, 0.6562, 1.0, 0.625, 1.0, 0.625, 0.5, 0.625, 0.5, 0.625, 1.0, 0.5938, 1.0, 0.5938, 0.5, 0.5938, 0.5, 0.5938, 1.0, 0.5625, 1.0, 0.5625, 0.5, 0.5625, 0.5, 0.5625, 1.0, 0.5312, 1.0, 0.5312, 0.5, 0.5312, 0.5, 0.5312, 1.0, 0.5, 1.0, 0.5, 0.5, 0.5, 0.5, 0.5, 1.0, 0.4688, 1.0, 0.4688, 0.5, 0.4688, 0.5, 0.4688, 1.0, 0.4375, 1.0, 0.4375, 0.5, 0.4375, 0.5, 0.4375, 1.0, 0.4062, 1.0, 0.4062, 0.5, 0.4062, 0.5, 0.4062, 1.0, 0.375, 1.0, 0.375, 0.5, 0.375, 0.5, 0.375, 1.0, 0.3438, 1.0, 0.3438, 0.5, 0.3438, 0.5, 0.3438, 1.0, 0.3125, 1.0, 0.3125, 0.5, 0.3125, 0.5, 0.3125, 1.0, 0.2812, 1.0, 0.2812, 0.5, 0.2812, 0.5, 0.2812, 1.0, 0.25, 1.0, 0.25, 0.5, 0.25, 0.5, 0.25, 1.0, 0.2188, 1.0, 0.2188, 0.5, 0.2188, 0.5, 0.2188, 1.0, 0.1875, 1.0, 0.1875, 0.5, 0.1875, 0.5, 0.1875, 1.0, 0.1562, 1.0, 0.1562, 0.5, 0.1562, 0.5, 0.1562, 1.0, 0.125, 1.0, 0.125, 0.5, 0.125, 0.5, 0.125, 1.0, 0.09375, 1.0, 0.09375, 0.5, 0.09375, 0.5, 0.09375, 1.0, 0.0625, 1.0, 0.0625, 0.5, 0.2968, 0.4854, 0.25, 0.49, 0.2032, 0.4854, 0.1582, 0.4717, 0.1167, 0.4496, 0.08029, 0.4197, 0.05045, 0.3833, 0.02827, 0.3418, 0.01461, 0.2968, 0.01, 0.25, 0.01461, 0.2032, 0.02827, 0.1582, 0.05045, 0.1167, 0.08029, 0.08029, 0.1167, 0.05045, 0.1582, 0.02827, 0.2032, 0.01461, 0.25, 0.01, 0.2968, 0.01461, 0.3418, 0.02827, 0.3833, 0.05045, 0.4197, 0.08029, 0.4496, 0.1167, 0.4717, 0.1582, 0.4854, 0.2032, 0.49, 0.25, 0.4854, 0.2968, 0.4717, 0.3418, 0.4496, 0.3833, 0.4197, 0.4197, 0.3833, 0.4496, 0.3418, 0.4717, 0.0625, 0.5, 0.0625, 1.0, 0.03125, 1.0, 0.03125, 0.5, 0.03125, 0.5, 0.03125, 1.0, 0.0, 1.0, 0.0, 0.5, 0.75, 0.49, 0.7968, 0.4854, 0.8418, 0.4717, 0.8833, 0.4496, 0.9197, 0.4197, 0.9496, 0.3833, 0.9717, 0.3418, 0.9854, 0.2968, 0.99, 0.25, 0.9854, 0.2032, 0.9717, 0.1582, 0.9496, 0.1167, 0.9197, 0.08029, 0.8833, 0.05045, 0.8418, 0.02827, 0.7968, 0.01461, 0.75, 0.01, 0.7032, 0.01461, 0.6582, 0.02827, 0.6167, 0.05045, 0.5803, 0.08029, 0.5504, 0.1167, 0.5283, 0.1582, 0.5146, 0.2032, 0.51, 0.25, 0.5146, 0.2968, 0.5283, 0.3418, 0.5504, 0.3833, 0.5803, 0.4197, 0.6167, 0.4496, 0.6582, 0.4717, 0.7032, 0.4854])
me_cylinder_012.materials.append(mat_metal)
me_cylinder_012.update()
me_cylinder_013 = bpy.data.meshes.new('Cylinder.013')
me_cylinder_013.from_pydata([(0.0, 0.1, -0.1), (0.0, 0.1, 0.1), (0.01951, 0.09808, -0.1), (0.01951, 0.09808, 0.1), (0.03827, 0.09239, -0.1), (0.03827, 0.09239, 0.1), (0.05556, 0.08315, -0.1), (0.05556, 0.08315, 0.1), (0.07071, 0.07071, -0.1), (0.07071, 0.07071, 0.1), (0.08315, 0.05556, -0.1), (0.08315, 0.05556, 0.1), (0.09239, 0.03827, -0.1), (0.09239, 0.03827, 0.1), (0.09808, 0.01951, -0.1), (0.09808, 0.01951, 0.1), (0.1, 0.0, -0.1), (0.1, 0.0, 0.1), (0.09808, -0.01951, -0.1), (0.09808, -0.01951, 0.1), (0.09239, -0.03827, -0.1), (0.09239, -0.03827, 0.1), (0.08315, -0.05556, -0.1), (0.08315, -0.05556, 0.1), (0.07071, -0.07071, -0.1), (0.07071, -0.07071, 0.1), (0.05556, -0.08315, -0.1), (0.05556, -0.08315, 0.1), (0.03827, -0.09239, -0.1), (0.03827, -0.09239, 0.1), (0.01951, -0.09808, -0.1), (0.01951, -0.09808, 0.1), (0.0, -0.1, -0.1), (0.0, -0.1, 0.1), (-0.01951, -0.09808, -0.1), (-0.01951, -0.09808, 0.1), (-0.03827, -0.09239, -0.1), (-0.03827, -0.09239, 0.1), (-0.05556, -0.08315, -0.1), (-0.05556, -0.08315, 0.1), (-0.07071, -0.07071, -0.1), (-0.07071, -0.07071, 0.1), (-0.08315, -0.05556, -0.1), (-0.08315, -0.05556, 0.1), (-0.09239, -0.03827, -0.1), (-0.09239, -0.03827, 0.1), (-0.09808, -0.01951, -0.1), (-0.09808, -0.01951, 0.1), (-0.1, 0.0, -0.1), (-0.1, 0.0, 0.1), (-0.09808, 0.01951, -0.1), (-0.09808, 0.01951, 0.1), (-0.09239, 0.03827, -0.1), (-0.09239, 0.03827, 0.1), (-0.08315, 0.05556, -0.1), (-0.08315, 0.05556, 0.1), (-0.07071, 0.07071, -0.1), (-0.07071, 0.07071, 0.1), (-0.05556, 0.08315, -0.1), (-0.05556, 0.08315, 0.1), (-0.03827, 0.09239, -0.1), (-0.03827, 0.09239, 0.1), (-0.01951, 0.09808, -0.1), (-0.01951, 0.09808, 0.1)], [], [(0, 1, 3, 2), (2, 3, 5, 4), (4, 5, 7, 6), (6, 7, 9, 8), (8, 9, 11, 10), (10, 11, 13, 12), (12, 13, 15, 14), (14, 15, 17, 16), (16, 17, 19, 18), (18, 19, 21, 20), (20, 21, 23, 22), (22, 23, 25, 24), (24, 25, 27, 26), (26, 27, 29, 28), (28, 29, 31, 30), (30, 31, 33, 32), (32, 33, 35, 34), (34, 35, 37, 36), (36, 37, 39, 38), (38, 39, 41, 40), (40, 41, 43, 42), (42, 43, 45, 44), (44, 45, 47, 46), (46, 47, 49, 48), (48, 49, 51, 50), (50, 51, 53, 52), (52, 53, 55, 54), (54, 55, 57, 56), (56, 57, 59, 58), (58, 59, 61, 60), (3, 1, 63, 61, 59, 57, 55, 53, 51, 49, 47, 45, 43, 41, 39, 37, 35, 33, 31, 29, 27, 25, 23, 21, 19, 17, 15, 13, 11, 9, 7, 5), (60, 61, 63, 62), (62, 63, 1, 0), (0, 2, 4, 6, 8, 10, 12, 14, 16, 18, 20, 22, 24, 26, 28, 30, 32, 34, 36, 38, 40, 42, 44, 46, 48, 50, 52, 54, 56, 58, 60, 62)])
_uv = me_cylinder_013.uv_layers.new(name='UVMap')
_uv.uv.foreach_set('vector', [1.0, 0.5, 1.0, 1.0, 0.9688, 1.0, 0.9688, 0.5, 0.9688, 0.5, 0.9688, 1.0, 0.9375, 1.0, 0.9375, 0.5, 0.9375, 0.5, 0.9375, 1.0, 0.9062, 1.0, 0.9062, 0.5, 0.9062, 0.5, 0.9062, 1.0, 0.875, 1.0, 0.875, 0.5, 0.875, 0.5, 0.875, 1.0, 0.8438, 1.0, 0.8438, 0.5, 0.8438, 0.5, 0.8438, 1.0, 0.8125, 1.0, 0.8125, 0.5, 0.8125, 0.5, 0.8125, 1.0, 0.7812, 1.0, 0.7812, 0.5, 0.7812, 0.5, 0.7812, 1.0, 0.75, 1.0, 0.75, 0.5, 0.75, 0.5, 0.75, 1.0, 0.7188, 1.0, 0.7188, 0.5, 0.7188, 0.5, 0.7188, 1.0, 0.6875, 1.0, 0.6875, 0.5, 0.6875, 0.5, 0.6875, 1.0, 0.6562, 1.0, 0.6562, 0.5, 0.6562, 0.5, 0.6562, 1.0, 0.625, 1.0, 0.625, 0.5, 0.625, 0.5, 0.625, 1.0, 0.5938, 1.0, 0.5938, 0.5, 0.5938, 0.5, 0.5938, 1.0, 0.5625, 1.0, 0.5625, 0.5, 0.5625, 0.5, 0.5625, 1.0, 0.5312, 1.0, 0.5312, 0.5, 0.5312, 0.5, 0.5312, 1.0, 0.5, 1.0, 0.5, 0.5, 0.5, 0.5, 0.5, 1.0, 0.4688, 1.0, 0.4688, 0.5, 0.4688, 0.5, 0.4688, 1.0, 0.4375, 1.0, 0.4375, 0.5, 0.4375, 0.5, 0.4375, 1.0, 0.4062, 1.0, 0.4062, 0.5, 0.4062, 0.5, 0.4062, 1.0, 0.375, 1.0, 0.375, 0.5, 0.375, 0.5, 0.375, 1.0, 0.3438, 1.0, 0.3438, 0.5, 0.3438, 0.5, 0.3438, 1.0, 0.3125, 1.0, 0.3125, 0.5, 0.3125, 0.5, 0.3125, 1.0, 0.2812, 1.0, 0.2812, 0.5, 0.2812, 0.5, 0.2812, 1.0, 0.25, 1.0, 0.25, 0.5, 0.25, 0.5, 0.25, 1.0, 0.2188, 1.0, 0.2188, 0.5, 0.2188, 0.5, 0.2188, 1.0, 0.1875, 1.0, 0.1875, 0.5, 0.1875, 0.5, 0.1875, 1.0, 0.1562, 1.0, 0.1562, 0.5, 0.1562, 0.5, 0.1562, 1.0, 0.125, 1.0, 0.125, 0.5, 0.125, 0.5, 0.125, 1.0, 0.09375, 1.0, 0.09375, 0.5, 0.09375, 0.5, 0.09375, 1.0, 0.0625, 1.0, 0.0625, 0.5, 0.2968, 0.4854, 0.25, 0.49, 0.2032, 0.4854, 0.1582, 0.4717, 0.1167, 0.4496, 0.08029, 0.4197, 0.05045, 0.3833, 0.02827, 0.3418, 0.01461, 0.2968, 0.01, 0.25, 0.01461, 0.2032, 0.02827, 0.1582, 0.05045, 0.1167, 0.08029, 0.08029, 0.1167, 0.05045, 0.1582, 0.02827, 0.2032, 0.01461, 0.25, 0.01, 0.2968, 0.01461, 0.3418, 0.02827, 0.3833, 0.05045, 0.4197, 0.08029, 0.4496, 0.1167, 0.4717, 0.1582, 0.4854, 0.2032, 0.49, 0.25, 0.4854, 0.2968, 0.4717, 0.3418, 0.4496, 0.3833, 0.4197, 0.4197, 0.3833, 0.4496, 0.3418, 0.4717, 0.0625, 0.5, 0.0625, 1.0, 0.03125, 1.0, 0.03125, 0.5, 0.03125, 0.5, 0.03125, 1.0, 0.0, 1.0, 0.0, 0.5, 0.75, 0.49, 0.7968, 0.4854, 0.8418, 0.4717, 0.8833, 0.4496, 0.9197, 0.4197, 0.9496, 0.3833, 0.9717, 0.3418, 0.9854, 0.2968, 0.99, 0.25, 0.9854, 0.2032, 0.9717, 0.1582, 0.9496, 0.1167, 0.9197, 0.08029, 0.8833, 0.05045, 0.8418, 0.02827, 0.7968, 0.01461, 0.75, 0.01, 0.7032, 0.01461, 0.6582, 0.02827, 0.6167, 0.05045, 0.5803, 0.08029, 0.5504, 0.1167, 0.5283, 0.1582, 0.5146, 0.2032, 0.51, 0.25, 0.5146, 0.2968, 0.5283, 0.3418, 0.5504, 0.3833, 0.5803, 0.4197, 0.6167, 0.4496, 0.6582, 0.4717, 0.7032, 0.4854])
me_cylinder_013.materials.append(mat_metal)
me_cylinder_013.update()

# ---- objects
ob_red_lights = bpy.data.objects.new('red-lights', None)
ob_white_lights = bpy.data.objects.new('white-lights', None)
ob_glass = bpy.data.objects.new('glass', None)
ob_glass_001 = bpy.data.objects.new('glass.001', None)
ob_bumper = bpy.data.objects.new('bumper', None)
ob_bumper_001 = bpy.data.objects.new('bumper.001', None)
ob_exhaust_pipe = bpy.data.objects.new('exhaust-pipe', me_cylinder_003)
ob_truck = bpy.data.objects.new('Truck', None)
ob_cargo = bpy.data.objects.new('Cargo', None)
ob_truck_001 = bpy.data.objects.new('Truck.001', None)
ob_trailer = bpy.data.objects.new('Trailer', None)
ob_exhaust_base = bpy.data.objects.new('exhaust-base', me_cylinder_006)
ob_exhaust_pipe_001 = bpy.data.objects.new('exhaust-pipe.001', me_cylinder_009)
ob_exhaust_base_001 = bpy.data.objects.new('exhaust-base.001', me_cylinder_008)
ob_exhaust_pipe_002 = bpy.data.objects.new('exhaust-pipe.002', me_cylinder_010)
ob_exhaust_pipe_003 = bpy.data.objects.new('exhaust-pipe.003', me_cylinder_011)
ob_exhaust_base_002 = bpy.data.objects.new('exhaust-base.002', me_cylinder_012)
ob_exhaust_base_003 = bpy.data.objects.new('exhaust-base.003', me_cylinder_013)
ob_front_window = bpy.data.objects.new('front-window', None)
ob_truck_002 = bpy.data.objects.new('Truck.002', None)
ob_truck_003 = bpy.data.objects.new('Truck.003', None)
ob_truck_004 = bpy.data.objects.new('Truck.004', None)
ob_truck_005 = bpy.data.objects.new('Truck.005', None)
ob_truck_006 = bpy.data.objects.new('Truck.006', None)
ob_cargo_001 = bpy.data.objects.new('Cargo.001', None)
ob_cargo_002 = bpy.data.objects.new('Cargo.002', None)
ob_cargo_003 = bpy.data.objects.new('Cargo.003', None)
ob_back_window = bpy.data.objects.new('back-window', None)

# ---- transforms, parenting, visibility, modifiers, constraints
ob_red_lights.location = (0.0, -5.9, 0.0)
ob_red_lights.scale = (1.0, 0.3, 0.2)
ob_red_lights.empty_image_offset = (0.0, 0.0)
ob_white_lights.location = (0.0, 3.4, 0.0)
ob_white_lights.scale = (1.0, 0.3, 0.2)
ob_white_lights.empty_image_offset = (0.0, 0.0)
ob_glass.location = (0.0, 0.7, 0.7)
ob_glass.rotation_euler = (-0.5236, 0.0, 0.0)
ob_glass.scale = (0.8, 0.5, 0.5)
ob_glass.empty_image_offset = (0.0, 0.0)
ob_glass_001.location = (0.0, -3.7, 0.7)
ob_glass_001.rotation_euler = (0.5236, 0.0, 0.0)
ob_glass_001.scale = (0.8, 0.5, 0.5)
ob_glass_001.empty_image_offset = (0.0, 0.0)
ob_bumper.location = (0.0, 3.6, -0.4)
ob_bumper.scale = (1.0, 0.3, 0.2)
ob_bumper.empty_image_offset = (0.0, 0.0)
ob_bumper_001.location = (0.0, -6.0, -0.4)
ob_bumper_001.scale = (1.0, 0.3, 0.2)
ob_bumper_001.empty_image_offset = (0.0, 0.0)
ob_exhaust_pipe.parent = ob_exhaust_base
ob_exhaust_pipe.matrix_parent_inverse = Matrix(((0.5, -0.0, -0.0, -0.8), (-0.0, 0.5, 0.0, 0.4), (-0.0, -0.0, 0.125, -0.175), (-0.0, 0.0, -0.0, 1.0)))
ob_exhaust_pipe.location = (1.6, -0.8, 3.0)
ob_exhaust_pipe.scale = (1.0, 1.0, 8.0)
ob_truck.location = (0.0, 2.6, 0.0)
ob_truck.scale = (10.0, 7.5, 5.0)
ob_truck.empty_image_offset = (0.0, 0.0)
ob_cargo.location = (0.0, -3.8, 1.4)
ob_cargo.scale = (10.0, 14.0, 10.0)
ob_cargo.empty_image_offset = (0.0, 0.0)
ob_truck_001.location = (0.0, 1.0, 1.0)
ob_truck_001.scale = (10.0, 10.0, 12.0)
ob_truck_001.empty_image_offset = (0.0, 0.0)
ob_trailer.location = (0.0, -3.4, -0.5)
ob_trailer.scale = (10.0, 12.0, 2.0)
ob_trailer.empty_image_offset = (0.0, 0.0)
ob_exhaust_base.location = (1.6, -1.0, 1.4)
ob_exhaust_base.scale = (2.0, 2.0, 8.0)
ob_exhaust_pipe_001.parent = ob_exhaust_base_001
ob_exhaust_pipe_001.matrix_parent_inverse = Matrix(((0.5, -0.0, -0.0, -0.8), (-0.0, 0.5, 0.0, 0.4), (-0.0, -0.0, 0.125, -0.175), (-0.0, 0.0, -0.0, 1.0)))
ob_exhaust_pipe_001.location = (1.6, -0.8, 3.0)
ob_exhaust_pipe_001.scale = (1.0, 1.0, 8.0)
ob_exhaust_base_001.location = (1.2, -1.0, 1.4)
ob_exhaust_base_001.scale = (2.0, 2.0, 8.0)
ob_exhaust_pipe_002.parent = ob_exhaust_base_002
ob_exhaust_pipe_002.matrix_parent_inverse = Matrix(((0.5, -0.0, -0.0, -0.8), (-0.0, 0.5, 0.0, 0.4), (-0.0, -0.0, 0.125, -0.175), (-0.0, 0.0, -0.0, 1.0)))
ob_exhaust_pipe_002.location = (1.6, -0.8, 3.0)
ob_exhaust_pipe_002.scale = (1.0, 1.0, 8.0)
ob_exhaust_pipe_003.parent = ob_exhaust_base_003
ob_exhaust_pipe_003.matrix_parent_inverse = Matrix(((0.5, -0.0, -0.0, -0.8), (-0.0, 0.5, 0.0, 0.4), (-0.0, -0.0, 0.125, -0.175), (-0.0, 0.0, -0.0, 1.0)))
ob_exhaust_pipe_003.location = (1.6, -0.8, 3.0)
ob_exhaust_pipe_003.scale = (1.0, 1.0, 8.0)
ob_exhaust_base_002.location = (-1.6, -1.0, 1.4)
ob_exhaust_base_002.scale = (2.0, 2.0, 8.0)
ob_exhaust_base_003.location = (-1.2, -1.0, 1.4)
ob_exhaust_base_003.scale = (2.0, 2.0, 8.0)
ob_front_window.location = (0.0, 1.9, 1.9)
ob_front_window.scale = (0.9, 0.5, 0.5)
ob_front_window.empty_image_offset = (0.0, 0.0)
ob_truck_002.location = (0.0, 0.0, 3.2)
ob_truck_002.scale = (4.0, 1.0, 1.0)
ob_truck_002.empty_image_offset = (0.0, 0.0)
ob_truck_003.location = (0.0, 2.0, 3.2)
ob_truck_003.scale = (4.0, 1.0, 1.0)
ob_truck_003.empty_image_offset = (0.0, 0.0)
ob_truck_004.location = (0.0, 0.5, -0.9)
ob_truck_004.scale = (10.0, 5.0, 1.0)
ob_truck_004.empty_image_offset = (0.0, 0.0)
ob_truck_005.location = (0.0, 0.5, 1.1)
ob_truck_005.scale = (10.0, 5.0, 1.0)
ob_truck_005.empty_image_offset = (0.0, 0.0)
ob_truck_006.location = (0.0, 1.4, 2.7)
ob_truck_006.scale = (8.0, 8.0, 1.0)
ob_truck_006.empty_image_offset = (0.0, 0.0)
ob_cargo_001.location = (0.0, -3.8, 3.1)
ob_cargo_001.scale = (8.0, 12.0, 1.0)
ob_cargo_001.empty_image_offset = (0.0, 0.0)
ob_cargo_002.location = (0.0, -3.8, 2.0)
ob_cargo_002.scale = (8.0, 12.0, 1.0)
ob_cargo_002.empty_image_offset = (0.0, 0.0)
ob_cargo_003.location = (0.0, -3.8, 0.9)
ob_cargo_003.scale = (8.0, 12.0, 1.0)
ob_cargo_003.empty_image_offset = (0.0, 0.0)
ob_back_window.location = (0.0, 0.5, 1.9)
ob_back_window.scale = (0.9, 0.5, 0.4)
ob_back_window.empty_image_offset = (0.0, 0.0)

# ---- collection membership
col_truck.objects.link(ob_red_lights)
col_truck.objects.link(ob_white_lights)
col_truck.objects.link(ob_glass)
col_truck.objects.link(ob_glass_001)
col_truck.objects.link(ob_bumper)
col_truck.objects.link(ob_bumper_001)
col_truck.objects.link(ob_exhaust_pipe)
col_truck.objects.link(ob_truck)
col_truck.objects.link(ob_cargo)
col_truck.objects.link(ob_truck_001)
col_truck.objects.link(ob_trailer)
col_truck.objects.link(ob_exhaust_base)
col_truck.objects.link(ob_exhaust_pipe_001)
col_truck.objects.link(ob_exhaust_base_001)
col_truck.objects.link(ob_exhaust_pipe_002)
col_truck.objects.link(ob_exhaust_pipe_003)
col_truck.objects.link(ob_exhaust_base_002)
col_truck.objects.link(ob_exhaust_base_003)
col_truck.objects.link(ob_front_window)
col_truck.objects.link(ob_truck_002)
col_truck.objects.link(ob_truck_003)
col_truck.objects.link(ob_truck_004)
col_truck.objects.link(ob_truck_005)
col_truck.objects.link(ob_truck_006)
col_truck.objects.link(ob_cargo_001)
col_truck.objects.link(ob_cargo_002)
col_truck.objects.link(ob_cargo_003)
col_truck.objects.link(ob_back_window)

# ---- scene / render settings (as saved in the file)
scene.frame_start = 1; scene.frame_end = 250; scene.frame_set(1)
scene.render.engine = 'BLENDER_EEVEE_NEXT'
scene.render.bake_bias = 0.0
scene.render.bake_samples = 0
scene.cycles.sampling_pattern = 'TABULATED_SOBOL'
scene.eevee.use_volume_custom_range = False
bpy.context.view_layer.update()

# ---- added for rendering (the .blend has no active camera and no usable light): camera, sun
cam_auto = bpy.data.cameras.new('AutoCamera')
cam_auto.lens = 50.0
cam_auto.sensor_width = 36.0
cam_auto.clip_end = 1000.0
ob_auto_camera = bpy.data.objects.new('AutoCamera', cam_auto)
scene.collection.objects.link(ob_auto_camera)
ob_auto_camera.location = (12.4221, -16.1273, 10.5324)
ob_auto_camera.rotation_euler = (1.09748, -7.21219e-08, 0.694738)
scene.camera = ob_auto_camera
light_auto_sun = bpy.data.lights.new('AutoSun', 'SUN')
light_auto_sun.energy = 3.0
light_auto_sun.angle = 0.0523599
ob_auto_sun = bpy.data.objects.new('AutoSun', light_auto_sun)
scene.collection.objects.link(ob_auto_sun)
ob_auto_sun.rotation_euler = (0.872665, 0.174533, 0.523599)
bpy.context.view_layer.update()
